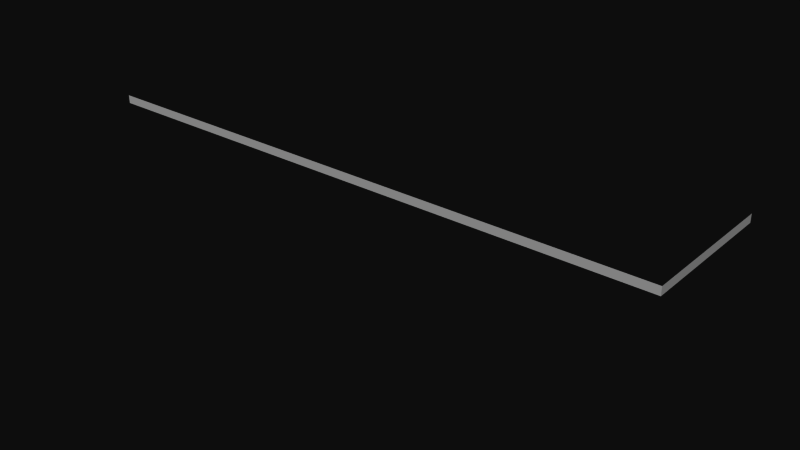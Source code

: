 # Source: ebgb_fence_a.blend  (saved by Blender 2.49.2; exported with 4.5.12 LTS)
import bpy
from mathutils import Matrix  # noqa: F401  (used for matrix-valued properties, if any)

bpy.ops.wm.read_factory_settings(use_empty=True)
scene = bpy.context.scene
scene.name = 'Scene'

# ---- collections
col_collection_1 = bpy.data.collections.new('Collection 1'); scene.collection.children.link(col_collection_1)
col_collection_1.hide_render = True
col_collection_1.hide_viewport = True
col_collection_2 = bpy.data.collections.new('Collection 2'); scene.collection.children.link(col_collection_2)

# ---- materials (node trees are filled in below, after node groups)
mat_fence = bpy.data.materials.new('Fence')
mat_fence.alpha_threshold = 0.0
mat_fence.diffuse_color = (0.0006093, 0.01739, 0.0, 1.0)
mat_fence.specular_color = (0.0, 0.0, 0.0)
mat_fence.roughness = 0.5
mat_fence.specular_intensity = 0.0
mat_fence.line_color = (0.0, 0.0, 0.0, 1.0)
mat_material = bpy.data.materials.new('Material')
mat_material.alpha_threshold = 0.0
mat_material.roughness = 0.5
mat_material.line_color = (0.0, 0.0, 0.0, 1.0)

# ---- material node trees

# ---- world
world_world = bpy.data.worlds.new('World'); scene.world = world_world
world_world.color = (0.05088, 0.05088, 0.05088)
world_world.use_sun_shadow = False
world_world.sun_shadow_jitter_overblur = 0.0
world_world.cycles.sampling_method = 'MANUAL'
world_world.cycles.sample_map_resolution = 256

# ---- meshes
me_cube_002 = bpy.data.meshes.new('Cube.002')
me_cube_002.from_pydata([(0.025, 0.025, -0.025), (0.025, -0.025, -0.025), (-0.025, -0.025, -0.025), (-0.025, 0.025, -0.025), (0.025, 0.025, 2.005), (0.025, -0.025, 2.005), (-0.025, -0.025, 2.005), (-0.025, 0.025, 2.005)], [], [(4, 7, 6, 5), (0, 4, 5, 1), (1, 5, 6, 2), (2, 6, 7, 3), (4, 0, 3, 7)])
me_cube_002.materials.append(mat_fence)
me_cube_002.use_remesh_preserve_volume = False
me_cube_002.use_remesh_preserve_attributes = False
me_cube_002.use_mirror_vertex_groups = False
me_cube_002.update()
me_cube_001 = bpy.data.meshes.new('Cube.001')
me_cube_001.from_pydata([(0.025, 0.025, -0.025), (0.025, -0.025, -0.025), (-0.025, -0.025, -0.025), (-0.025, 0.025, -0.025), (0.025, 0.025, 2.005), (0.025, -0.025, 2.005), (-0.025, -0.025, 2.005), (-0.025, 0.025, 2.005)], [], [(4, 7, 6, 5), (0, 4, 5, 1), (1, 5, 6, 2), (2, 6, 7, 3), (4, 0, 3, 7)])
me_cube_001.materials.append(mat_fence)
me_cube_001.use_remesh_preserve_volume = False
me_cube_001.use_remesh_preserve_attributes = False
me_cube_001.use_mirror_vertex_groups = False
me_cube_001.update()
me_plane = bpy.data.meshes.new('Plane')
me_plane.from_pydata([(139.1, 1.0, 0.0), (139.1, -1.0, 0.0), (-1.0, -1.0, 0.0), (-1.0, 1.0, 0.0), (139.1, -1.0, -35.01), (139.1, 1.0, -35.01)], [], [(0, 3, 2, 1), (0, 1, 4, 5)])
_uv = me_plane.uv_layers.new(name='UVTex')
_uv.uv.foreach_set('vector', [-862.0, -12.0, 863.0, -12.0, 863.0, 13.0, -862.0, 13.0, -195.5, 13.0, -195.5, -12.0, 196.5, -12.0, 196.5, 13.0])
me_plane.materials.append(mat_material)
me_plane.use_remesh_preserve_volume = False
me_plane.use_remesh_preserve_attributes = False
me_plane.use_mirror_vertex_groups = False
me_plane.update()
me_plane_001 = bpy.data.meshes.new('Plane.001')
me_plane_001.from_pydata([(139.1, 1.0, 0.0), (139.1, -1.0, 0.0), (-1.0, -1.0, 0.0), (-1.0, 1.0, 0.0), (139.1, -1.0, -35.01), (139.1, 1.0, -35.01)], [], [(0, 3, 2, 1), (0, 1, 4, 5)])
_uv = me_plane_001.uv_layers.new(name='UVTex')
_uv.uv.foreach_set('vector', [-45.0, 0.0, 1.0, 0.0, 1.0, 1.0, -45.0, 1.0, -10.0, 1.0, -10.0, 0.0, 1.0, 0.0, 1.0, 1.0])
me_plane_001.materials.append(mat_material)
me_plane_001.use_remesh_preserve_volume = False
me_plane_001.use_remesh_preserve_attributes = False
me_plane_001.use_mirror_vertex_groups = False
me_plane_001.update()

# ---- objects
ob_cube_001 = bpy.data.objects.new('Cube.001', me_cube_002)
ob_cube = bpy.data.objects.new('Cube', me_cube_001)
ob_fence_001 = bpy.data.objects.new('Fence.001', me_plane)
ob_fence = bpy.data.objects.new('Fence', me_plane_001)

# ---- transforms, parenting, visibility, modifiers, constraints
ob_cube_001.location = (140.0, 2.207, 0.025)
ob_cube_001.rotation_euler = (0.0, -0.0, 1.571)
ob_cube_001.lineart.crease_threshold = 0.0
_m = ob_cube_001.modifiers.new('Array', 'ARRAY')
_m.count = 12
_m.constant_offset_displace = (0.0, 0.0, 0.0)
_m.relative_offset_displace = (59.6, 0.0, 0.0)
ob_cube.location = (0.0, 0.0, 0.025)
ob_cube.lineart.crease_threshold = 0.0
_m = ob_cube.modifiers.new('Array', 'ARRAY')
_m.count = 48
_m.constant_offset_displace = (0.0, 0.0, 0.0)
_m.relative_offset_displace = (59.6, 0.0, 0.0)
ob_fence_001.location = (1.0, 0.0, 1.0)
ob_fence_001.rotation_euler = (1.571, -0.0, -0.0)
ob_fence_001.lineart.crease_threshold = 0.0
ob_fence.location = (1.0, 0.0, 1.0)
ob_fence.rotation_euler = (1.571, -0.0, -0.0)
ob_fence.lineart.crease_threshold = 0.0

# ---- collection membership
col_collection_1.objects.link(ob_cube_001)
col_collection_1.objects.link(ob_cube)
col_collection_1.objects.link(ob_fence_001)
col_collection_2.objects.link(ob_fence)

# ---- scene / render settings (as saved in the file)
scene.frame_start = 1; scene.frame_end = 250; scene.frame_set(1)
scene.render.engine = 'BLENDER_EEVEE_NEXT'
scene.render.image_settings.color_mode = 'RGB'
scene.render.image_settings.compression = 90
scene.render.resolution_percentage = 50
scene.render.dither_intensity = 0.0
scene.render.bake_margin = 2
scene.render.bake_bias = 0.0
scene.cycles.use_denoising = False
scene.cycles.samples = 10
scene.cycles.sampling_pattern = 'TABULATED_SOBOL'
scene.cycles.light_sampling_threshold = 0.0
scene.cycles.use_adaptive_sampling = False
scene.cycles.use_light_tree = False
scene.cycles.blur_glossy = 0.0
scene.cycles.volume_bounces = 1
scene.cycles.pixel_filter_type = 'GAUSSIAN'
scene.cycles.sample_clamp_indirect = 0.0
scene.view_settings.view_transform = 'Raw'
bpy.context.view_layer.update()

# ---- added for rendering (the .blend has no active camera and no usable light): camera, sun
cam_auto = bpy.data.cameras.new('AutoCamera')
cam_auto.lens = 50.0
cam_auto.sensor_width = 36.0
cam_auto.clip_end = 2439.04
ob_auto_camera = bpy.data.objects.new('AutoCamera', cam_auto)
scene.collection.objects.link(ob_auto_camera)
ob_auto_camera.location = (208.504, -149.768, 94.6796)
ob_auto_camera.rotation_euler = (1.09748, -7.21219e-08, 0.694738)
scene.camera = ob_auto_camera
light_auto_sun = bpy.data.lights.new('AutoSun', 'SUN')
light_auto_sun.energy = 3.0
light_auto_sun.angle = 0.0523599
ob_auto_sun = bpy.data.objects.new('AutoSun', light_auto_sun)
scene.collection.objects.link(ob_auto_sun)
ob_auto_sun.rotation_euler = (0.872665, 0.174533, 0.523599)
bpy.context.view_layer.update()
